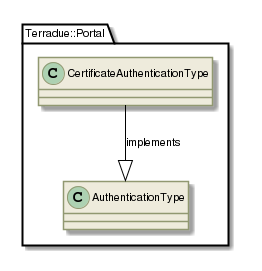

The diagram above was rendered by PlantUML. Its source (embedded in the PNG):
@startuml

skinparam backgroundColor #FFFFFF


skinparam sequence {

        ActorBorderColor #000000
   
        ArrowColor #919871 
        ArrowFontSize 8
        ArrowFontStyle plain
        ArrowFontName Arial
        
        LifeLineBorderColor #919871
        LifeLineBackgroundColor #EEEBDC

        ParticipantBorderColor #919871
        ParticipantBackgroundColor #EEEBDC
        ParticipantFontName Arial
        ParticipantFontSize 10
        ParticipantFontColor #000000

        ActorBackgroundColor #EEEBDC
        ActorFontColor #000000
        ActorFontSize 10
        ActorFontName Arial
         
}

skinparam class {

	ArrowFontColor #000000
	ArrowFontSize 10
	ArrowFontStyle plain
	ArrowFontName Arial
	
	AttributeFontColor #000000
	AttributeFontSize 10
	AttributeIconSize 11
	AttributeFontStyle plain
	AttributeFontName Arial

	FontColor #000000
	FontSize 11
	FontStyle plain
	FontName Arial

	StereotypeFontColor #000000
	StereotypeFontSize 10
	StereotypeFontStyle plain
	StereotypeFontName Arial

	BackgroundColor #EEEBDC
 	ArrowColor #919871
 	BorderColor #919871
 	
 }
 
skinparam component {
 
	FontSize 11 
 	BackgroundColor #EEEBDC
 	InterfaceBackgroundColor white
	InterfaceBorderColor black
 	BorderColor #919871
	ArrowColor black
 	ArrowFontColor #777777
 	FontName Arial
 	ArrowFontName Arial
	
	

}

skinparam package {
	FontColor black
	FontSize 11
	FontStyle plain
	FontName Arial
}

skinparam state {
	BackgroundColor #EEEBDC
	BorderColor #919871
	ArrowColor  black
	

	FontColor black
	FontSize 11
	FontStyle plain
	FontName Arial

	ArrowFontColor black
	ArrowFontSize 11
	ArrowFontStyle plain
	ArrowFontName Arial
	AttributeFontColor black
	AttributeFontSize 11
	AttributeFontStyle plain
	AttributeFontName Arial
	
}

skinparam activity {
	
	ArrowColor black
	BackgroundColor #EEEBDC
	BorderColor #919871
	StartColor black
	EndColor black
	BarColor #919871
	
	FontColor black
	FontSize 11
	FontStyle plain
	FontName Arial

	ArrowFontColor black
	ArrowFontSize 11
	ArrowFontStyle plain
	ArrowFontName Arial

}

skinparam usecase {
	
	BackgroundColor #EEEBDC
 	InterfaceBackgroundColor white
	InterfaceBorderColor black
 	BorderColor #919871
	ArrowColor black
	ActorBorderColor #919871
	ActorFontName Courier

}
skinparam backgroundColor #FFFFFF
skinparam componentStyle uml2
set namespaceSeparator ::
class Terradue::Portal::CertificateAuthenticationType {
[[../information/classes/class_terradue_1_1_portal_1_1_certificate_authentication_type.html]]
}
Terradue::Portal::CertificateAuthenticationType  --|>  Terradue::Portal::AuthenticationType : implements

@enduml